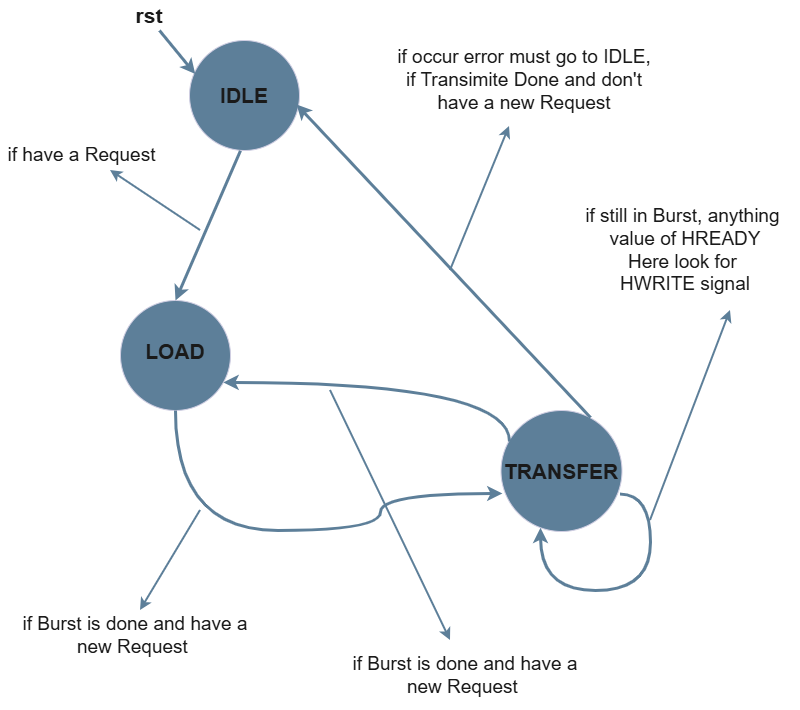

The diagram above was exported from draw.io. Its source (the exported page's mxGraphModel, read from the mxfile embedded in the PNG):
<mxGraphModel dx="1414" dy="777" grid="1" gridSize="10" guides="1" tooltips="1" connect="1" arrows="1" fold="1" page="1" pageScale="1" pageWidth="850" pageHeight="1100" math="0" shadow="0">
  <root>
    <mxCell id="0" />
    <mxCell id="1" parent="0" />
    <mxCell id="VqYkiefzd1urduUH2IDX-1" parent="1" style="ellipse;whiteSpace=wrap;html=1;shapeInside=1;aspect=fixed;labelBackgroundColor=none;fillColor=#5D7F99;strokeColor=#D0CEE2;fontColor=#1A1A1A;" value="" vertex="1">
      <mxGeometry height="110" width="110" x="214" y="235" as="geometry" />
    </mxCell>
    <mxCell id="VqYkiefzd1urduUH2IDX-2" parent="1" style="text;html=1;whiteSpace=wrap;strokeColor=none;fillColor=none;align=center;verticalAlign=middle;rounded=0;fontColor=#1A1A1A;" value="&lt;font style=&quot;font-size: 21px;&quot;&gt;&lt;b style=&quot;&quot;&gt;IDLE&lt;/b&gt;&lt;/font&gt;" vertex="1">
      <mxGeometry height="30" width="60" x="239" y="275" as="geometry" />
    </mxCell>
    <mxCell id="VqYkiefzd1urduUH2IDX-4" edge="1" parent="1" style="endArrow=classic;html=1;rounded=0;strokeColor=light-dark(#5d7f99, #8c86b9);fontColor=#1A1A1A;entryX=0.052;entryY=0.305;entryDx=0;entryDy=0;entryPerimeter=0;strokeWidth=3;" target="VqYkiefzd1urduUH2IDX-1" value="">
      <mxGeometry height="50" relative="1" width="50" as="geometry">
        <mxPoint x="184" y="225" as="sourcePoint" />
        <mxPoint x="264" y="325" as="targetPoint" />
      </mxGeometry>
    </mxCell>
    <mxCell id="VqYkiefzd1urduUH2IDX-5" parent="1" style="text;html=1;whiteSpace=wrap;strokeColor=none;fillColor=none;align=center;verticalAlign=middle;rounded=0;fontColor=#1A1A1A;" value="&lt;font style=&quot;font-size: 21px;&quot;&gt;&lt;b style=&quot;&quot;&gt;rst&lt;/b&gt;&lt;/font&gt;" vertex="1">
      <mxGeometry height="30" width="40" x="154" y="195" as="geometry" />
    </mxCell>
    <mxCell id="VqYkiefzd1urduUH2IDX-6" parent="1" style="ellipse;whiteSpace=wrap;html=1;shapeInside=1;aspect=fixed;labelBackgroundColor=none;fillColor=#5D7F99;strokeColor=#D0CEE2;fontColor=#1A1A1A;" value="" vertex="1">
      <mxGeometry height="110" width="110" x="145" y="495" as="geometry" />
    </mxCell>
    <mxCell id="VqYkiefzd1urduUH2IDX-7" parent="1" style="text;html=1;whiteSpace=wrap;strokeColor=none;fillColor=none;align=center;verticalAlign=middle;rounded=0;fontColor=#1A1A1A;" value="&lt;font style=&quot;font-size: 21px;&quot;&gt;&lt;b style=&quot;&quot;&gt;LOAD&lt;/b&gt;&lt;/font&gt;" vertex="1">
      <mxGeometry height="30" width="60" x="170" y="531" as="geometry" />
    </mxCell>
    <mxCell id="VqYkiefzd1urduUH2IDX-8" edge="1" parent="1" source="VqYkiefzd1urduUH2IDX-1" style="endArrow=classic;html=1;rounded=0;strokeColor=light-dark(#5d7f99, #8c86b9);fontColor=#1A1A1A;strokeWidth=3;exitX=0.463;exitY=1.003;exitDx=0;exitDy=0;exitPerimeter=0;entryX=0.5;entryY=0;entryDx=0;entryDy=0;" target="VqYkiefzd1urduUH2IDX-6" value="">
      <mxGeometry height="50" relative="1" width="50" as="geometry">
        <mxPoint x="264" y="395" as="sourcePoint" />
        <mxPoint x="334" y="405" as="targetPoint" />
      </mxGeometry>
    </mxCell>
    <mxCell id="VqYkiefzd1urduUH2IDX-11" parent="1" style="ellipse;whiteSpace=wrap;html=1;shapeInside=1;aspect=fixed;labelBackgroundColor=none;fillColor=#5D7F99;strokeColor=#D0CEE2;fontColor=#1A1A1A;" value="" vertex="1">
      <mxGeometry height="121" width="121" x="525.5" y="605" as="geometry" />
    </mxCell>
    <mxCell id="VqYkiefzd1urduUH2IDX-12" parent="1" style="text;html=1;whiteSpace=wrap;strokeColor=none;fillColor=none;align=center;verticalAlign=middle;rounded=0;fontColor=#1A1A1A;" value="&lt;font style=&quot;font-size: 21px;&quot;&gt;&lt;b style=&quot;&quot;&gt;TRANSFER&lt;/b&gt;&lt;/font&gt;" vertex="1">
      <mxGeometry height="30" width="122" x="525" y="650.5" as="geometry" />
    </mxCell>
    <mxCell id="VqYkiefzd1urduUH2IDX-13" edge="1" parent="1" source="VqYkiefzd1urduUH2IDX-6" style="endArrow=classic;html=1;rounded=0;strokeColor=light-dark(#5d7f99, #8c86b9);fontColor=#1A1A1A;strokeWidth=3;exitX=0.5;exitY=1;exitDx=0;exitDy=0;entryX=0.012;entryY=0.686;entryDx=0;entryDy=0;entryPerimeter=0;edgeStyle=orthogonalEdgeStyle;curved=1;" target="VqYkiefzd1urduUH2IDX-11" value="">
      <mxGeometry height="50" relative="1" width="50" as="geometry">
        <Array as="points">
          <mxPoint x="200" y="725" />
          <mxPoint x="405" y="725" />
          <mxPoint x="405" y="688" />
        </Array>
        <mxPoint x="465" y="585" as="sourcePoint" />
        <mxPoint x="496" y="656" as="targetPoint" />
      </mxGeometry>
    </mxCell>
    <mxCell id="VqYkiefzd1urduUH2IDX-27" edge="1" parent="1" source="VqYkiefzd1urduUH2IDX-11" style="endArrow=classic;html=1;rounded=0;strokeColor=light-dark(#5d7f99, #8c86b9);fontColor=#1A1A1A;strokeWidth=3;exitX=0.984;exitY=0.691;exitDx=0;exitDy=0;exitPerimeter=0;edgeStyle=orthogonalEdgeStyle;curved=1;" target="VqYkiefzd1urduUH2IDX-11" value="">
      <mxGeometry height="50" relative="1" width="50" as="geometry">
        <Array as="points">
          <mxPoint x="675" y="688.65" />
          <mxPoint x="675" y="785" />
          <mxPoint x="565" y="785" />
        </Array>
        <mxPoint x="723" y="745" as="sourcePoint" />
        <mxPoint x="565" y="765" as="targetPoint" />
      </mxGeometry>
    </mxCell>
    <mxCell id="e-4XQL43VhcBzaO8oVG2-1" edge="1" parent="1" source="VqYkiefzd1urduUH2IDX-11" style="endArrow=classic;html=1;rounded=0;strokeColor=light-dark(#5d7f99, #8c86b9);fontColor=#1A1A1A;strokeWidth=3;exitX=0.74;exitY=0.058;exitDx=0;exitDy=0;exitPerimeter=0;entryX=0.973;entryY=0.582;entryDx=0;entryDy=0;entryPerimeter=0;" target="VqYkiefzd1urduUH2IDX-1" value="">
      <mxGeometry height="50" relative="1" width="50" as="geometry">
        <mxPoint x="570" y="375" as="sourcePoint" />
        <mxPoint x="505" y="525" as="targetPoint" />
      </mxGeometry>
    </mxCell>
    <mxCell id="e-4XQL43VhcBzaO8oVG2-2" edge="1" parent="1" source="VqYkiefzd1urduUH2IDX-11" style="endArrow=classic;html=1;rounded=0;strokeColor=light-dark(#5d7f99, #8c86b9);fontColor=#1A1A1A;strokeWidth=3;exitX=0.07;exitY=0.256;exitDx=0;exitDy=0;exitPerimeter=0;entryX=0.936;entryY=0.745;entryDx=0;entryDy=0;entryPerimeter=0;edgeStyle=orthogonalEdgeStyle;curved=1;" target="VqYkiefzd1urduUH2IDX-6" value="">
      <mxGeometry height="50" relative="1" width="50" as="geometry">
        <Array as="points">
          <mxPoint x="534" y="577" />
        </Array>
        <mxPoint x="360" y="545" as="sourcePoint" />
        <mxPoint x="295" y="695" as="targetPoint" />
      </mxGeometry>
    </mxCell>
    <mxCell id="e-4XQL43VhcBzaO8oVG2-3" edge="1" parent="1" style="endArrow=classic;html=1;rounded=0;strokeColor=light-dark(#5d7f99, #8c86b9);fontColor=#1A1A1A;strokeWidth=2;entryX=0.446;entryY=0.96;entryDx=0;entryDy=0;entryPerimeter=0;" target="e-4XQL43VhcBzaO8oVG2-8" value="">
      <mxGeometry height="50" relative="1" width="50" as="geometry">
        <mxPoint x="475" y="465" as="sourcePoint" />
        <mxPoint x="575" y="375" as="targetPoint" />
      </mxGeometry>
    </mxCell>
    <mxCell id="e-4XQL43VhcBzaO8oVG2-4" edge="1" parent="1" style="endArrow=classic;html=1;rounded=0;strokeColor=light-dark(#5d7f99, #8c86b9);fontColor=#1A1A1A;strokeWidth=2;" value="">
      <mxGeometry height="50" relative="1" width="50" as="geometry">
        <mxPoint x="225" y="425" as="sourcePoint" />
        <mxPoint x="135" y="365" as="targetPoint" />
      </mxGeometry>
    </mxCell>
    <mxCell id="e-4XQL43VhcBzaO8oVG2-5" edge="1" parent="1" style="endArrow=classic;html=1;rounded=0;strokeColor=light-dark(#5d7f99, #8c86b9);fontColor=#1A1A1A;strokeWidth=2;" value="">
      <mxGeometry height="50" relative="1" width="50" as="geometry">
        <mxPoint x="225" y="705" as="sourcePoint" />
        <mxPoint x="165" y="805" as="targetPoint" />
      </mxGeometry>
    </mxCell>
    <mxCell id="e-4XQL43VhcBzaO8oVG2-6" edge="1" parent="1" style="endArrow=classic;html=1;rounded=0;strokeColor=light-dark(#5d7f99, #8c86b9);fontColor=#1A1A1A;strokeWidth=2;" value="">
      <mxGeometry height="50" relative="1" width="50" as="geometry">
        <mxPoint x="355" y="585" as="sourcePoint" />
        <mxPoint x="475" y="835" as="targetPoint" />
      </mxGeometry>
    </mxCell>
    <mxCell id="e-4XQL43VhcBzaO8oVG2-7" edge="1" parent="1" style="endArrow=classic;html=1;rounded=0;strokeColor=light-dark(#5d7f99, #8c86b9);fontColor=#1A1A1A;strokeWidth=2;" value="">
      <mxGeometry height="50" relative="1" width="50" as="geometry">
        <mxPoint x="675" y="715" as="sourcePoint" />
        <mxPoint x="755" y="505" as="targetPoint" />
      </mxGeometry>
    </mxCell>
    <mxCell id="e-4XQL43VhcBzaO8oVG2-8" parent="1" style="text;html=1;whiteSpace=wrap;strokeColor=none;fillColor=none;align=center;verticalAlign=middle;rounded=0;fontColor=#1A1A1A;" value="&lt;font style=&quot;font-size: 19px;&quot;&gt;if occur error must go to IDLE,&lt;/font&gt;&lt;div&gt;&lt;font style=&quot;font-size: 19px;&quot;&gt;if Transimite&amp;nbsp;&lt;/font&gt;&lt;span style=&quot;font-size: 19px; background-color: transparent; color: light-dark(rgb(26, 26, 26), rgb(215, 215, 215));&quot;&gt;Done and don't have a&amp;nbsp;&lt;/span&gt;&lt;span style=&quot;font-size: 19px; background-color: transparent; color: light-dark(rgb(26, 26, 26), rgb(215, 215, 215));&quot;&gt;new Request&lt;/span&gt;&lt;/div&gt;" vertex="1">
      <mxGeometry height="100" width="263.5" x="416.5" y="225" as="geometry" />
    </mxCell>
    <mxCell id="e-4XQL43VhcBzaO8oVG2-9" parent="1" style="text;html=1;whiteSpace=wrap;strokeColor=none;fillColor=none;align=center;verticalAlign=middle;rounded=0;fontColor=#1A1A1A;" value="&lt;span style=&quot;font-size: 19px;&quot;&gt;if still in Burst, anything&amp;nbsp;&lt;/span&gt;&lt;div&gt;&lt;span style=&quot;font-size: 19px;&quot;&gt;value of HREADY&lt;/span&gt;&lt;/div&gt;&lt;div&gt;&lt;span style=&quot;font-size: 19px;&quot;&gt;Here look for&amp;nbsp;&lt;/span&gt;&lt;/div&gt;&lt;div&gt;&lt;span style=&quot;font-size: 19px;&quot;&gt;HWRITE signal&lt;/span&gt;&lt;/div&gt;" vertex="1">
      <mxGeometry height="100" width="230" x="595" y="395" as="geometry" />
    </mxCell>
    <mxCell id="e-4XQL43VhcBzaO8oVG2-10" parent="1" style="text;html=1;whiteSpace=wrap;strokeColor=none;fillColor=none;align=center;verticalAlign=middle;rounded=0;fontColor=#1A1A1A;" value="&lt;span style=&quot;font-size: 19px;&quot;&gt;if Burst is done and have a&lt;/span&gt;&lt;div&gt;&lt;span style=&quot;font-size: 19px;&quot;&gt;new Request&amp;nbsp;&lt;/span&gt;&lt;/div&gt;" vertex="1">
      <mxGeometry height="70" width="230" x="375" y="835" as="geometry" />
    </mxCell>
    <mxCell id="e-4XQL43VhcBzaO8oVG2-11" parent="1" style="text;html=1;whiteSpace=wrap;strokeColor=none;fillColor=none;align=center;verticalAlign=middle;rounded=0;fontColor=#1A1A1A;" value="&lt;span style=&quot;font-size: 19px;&quot;&gt;if Burst is done and have a&lt;/span&gt;&lt;div&gt;&lt;span style=&quot;font-size: 19px;&quot;&gt;new Request&amp;nbsp;&lt;/span&gt;&lt;/div&gt;" vertex="1">
      <mxGeometry height="70" width="230" x="45" y="795" as="geometry" />
    </mxCell>
    <mxCell id="e-4XQL43VhcBzaO8oVG2-12" parent="1" style="text;html=1;whiteSpace=wrap;strokeColor=none;fillColor=none;align=center;verticalAlign=middle;rounded=0;fontColor=#1A1A1A;" value="&lt;span style=&quot;font-size: 19px;&quot;&gt;if have a Request&lt;/span&gt;" vertex="1">
      <mxGeometry height="50" width="163" x="25" y="325" as="geometry" />
    </mxCell>
  </root>
</mxGraphModel>